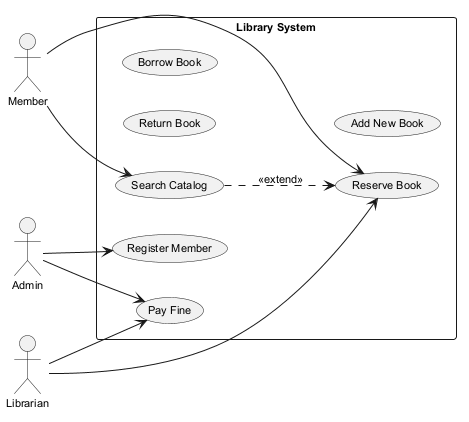

The diagram above was rendered by PlantUML. Its source (embedded in the PNG):
@startuml
skinparam backgroundColor #FFFFFF
skinparam classBackgroundColor #F3E5F5
skinparam classBorderColor #6A1B9A
skinparam defaultFontSize 11
left to right direction
actor "Member" as M
actor "Admin" as A
actor "Librarian" as L
rectangle "Library System" {
  usecase "Register Member" as UC_RegisterMember
  usecase "Return Book" as UC_ReturnBook
  usecase "Reserve Book" as UC_ReserveBook
  usecase "Borrow Book" as UC_BorrowBook
  usecase "Add New Book" as UC_AddNewBook
  usecase "Search Catalog" as UC_SearchCatalog
  usecase "Pay Fine" as UC_PayFine
}
M --> UC_ReserveBook
M --> UC_SearchCatalog
A --> UC_PayFine
A --> UC_RegisterMember
L --> UC_ReserveBook
L --> UC_PayFine
UC_SearchCatalog ..> UC_ReserveBook : <<extend>>
@enduml